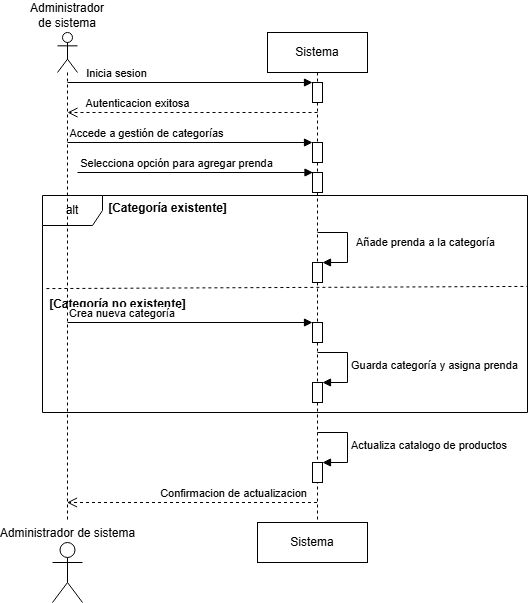

The diagram above was exported from draw.io. Its source (the exported page's mxGraphModel, read from the mxfile embedded in the PNG):
<mxGraphModel dx="1434" dy="772" grid="1" gridSize="10" guides="1" tooltips="1" connect="1" arrows="1" fold="1" page="1" pageScale="1" pageWidth="850" pageHeight="1100" math="0" shadow="0">
  <root>
    <mxCell id="0" />
    <mxCell id="1" parent="0" />
    <mxCell id="8AbFwvfxIu5M8jIEgbwm-4" value="Inicia sesion" style="html=1;verticalAlign=bottom;endArrow=block;curved=0;rounded=0;" parent="1" target="8AbFwvfxIu5M8jIEgbwm-3" edge="1">
      <mxGeometry x="-0.5992" width="80" relative="1" as="geometry">
        <mxPoint x="135" y="160" as="sourcePoint" />
        <mxPoint x="350" y="160" as="targetPoint" />
        <mxPoint as="offset" />
      </mxGeometry>
    </mxCell>
    <mxCell id="8AbFwvfxIu5M8jIEgbwm-5" value="Autenticacion exitosa" style="html=1;verticalAlign=bottom;endArrow=open;dashed=1;endSize=8;curved=0;rounded=0;" parent="1" edge="1">
      <mxGeometry x="0.44" relative="1" as="geometry">
        <mxPoint x="385" y="190" as="sourcePoint" />
        <mxPoint x="135" y="190" as="targetPoint" />
        <mxPoint as="offset" />
      </mxGeometry>
    </mxCell>
    <mxCell id="8AbFwvfxIu5M8jIEgbwm-7" value="Accede a gestión de categorías" style="html=1;verticalAlign=bottom;endArrow=block;curved=0;rounded=0;" parent="1" target="JOj2gR1C_xz6u7SQa8Rj-1" edge="1">
      <mxGeometry x="-0.3587" width="80" relative="1" as="geometry">
        <mxPoint x="135" y="220" as="sourcePoint" />
        <mxPoint x="370" y="220" as="targetPoint" />
        <mxPoint as="offset" />
      </mxGeometry>
    </mxCell>
    <mxCell id="8AbFwvfxIu5M8jIEgbwm-8" value="Selecciona opción para agregar prenda" style="html=1;verticalAlign=bottom;endArrow=block;curved=0;rounded=0;" parent="1" edge="1">
      <mxGeometry x="-0.156" width="80" relative="1" as="geometry">
        <mxPoint x="145" y="250" as="sourcePoint" />
        <mxPoint x="380.5" y="250" as="targetPoint" />
        <mxPoint as="offset" />
      </mxGeometry>
    </mxCell>
    <mxCell id="8AbFwvfxIu5M8jIEgbwm-9" value="alt" style="shape=umlFrame;whiteSpace=wrap;html=1;pointerEvents=0;" parent="1" vertex="1">
      <mxGeometry x="110" y="273" width="485" height="217" as="geometry" />
    </mxCell>
    <mxCell id="8AbFwvfxIu5M8jIEgbwm-10" value="[Categoría existente]" style="text;align=center;fontStyle=1;verticalAlign=middle;spacingLeft=3;spacingRight=3;strokeColor=none;rotatable=0;points=[[0,0.5],[1,0.5]];portConstraint=eastwest;html=1;" parent="1" vertex="1">
      <mxGeometry x="195" y="273" width="80" height="26" as="geometry" />
    </mxCell>
    <mxCell id="8AbFwvfxIu5M8jIEgbwm-13" value="" style="endArrow=none;dashed=1;html=1;rounded=0;entryX=1;entryY=0.419;entryDx=0;entryDy=0;entryPerimeter=0;exitX=0.008;exitY=0.429;exitDx=0;exitDy=0;exitPerimeter=0;" parent="1" source="8AbFwvfxIu5M8jIEgbwm-9" target="8AbFwvfxIu5M8jIEgbwm-9" edge="1">
      <mxGeometry width="50" height="50" relative="1" as="geometry">
        <mxPoint x="145.00499999999988" y="370.61799999999994" as="sourcePoint" />
        <mxPoint x="593.6350000000001" y="369.38599999999997" as="targetPoint" />
      </mxGeometry>
    </mxCell>
    <mxCell id="8AbFwvfxIu5M8jIEgbwm-15" value="Guarda categoría y asigna prenda" style="html=1;align=left;spacingLeft=2;endArrow=block;rounded=0;edgeStyle=orthogonalEdgeStyle;curved=0;rounded=0;" parent="1" edge="1">
      <mxGeometry relative="1" as="geometry">
        <mxPoint x="385" y="430" as="sourcePoint" />
        <Array as="points">
          <mxPoint x="415" y="460" />
        </Array>
        <mxPoint x="390" y="460" as="targetPoint" />
      </mxGeometry>
    </mxCell>
    <mxCell id="8AbFwvfxIu5M8jIEgbwm-16" value="[Categoría no existente]" style="text;align=center;fontStyle=1;verticalAlign=middle;spacingLeft=3;spacingRight=3;strokeColor=none;rotatable=0;points=[[0,0.5],[1,0.5]];portConstraint=eastwest;html=1;" parent="1" vertex="1">
      <mxGeometry x="145" y="368.5" width="80" height="26" as="geometry" />
    </mxCell>
    <mxCell id="8AbFwvfxIu5M8jIEgbwm-20" value="Administrador de sistema" style="shape=umlLifeline;perimeter=lifelinePerimeter;whiteSpace=wrap;html=1;container=1;dropTarget=0;collapsible=0;recursiveResize=0;outlineConnect=0;portConstraint=eastwest;newEdgeStyle={&quot;curved&quot;:0,&quot;rounded&quot;:0};participant=umlActor;labelPosition=center;verticalLabelPosition=top;align=center;verticalAlign=bottom;" parent="1" vertex="1">
      <mxGeometry x="125" y="110" width="20" height="490" as="geometry" />
    </mxCell>
    <mxCell id="8AbFwvfxIu5M8jIEgbwm-21" value="Sistema" style="shape=umlLifeline;perimeter=lifelinePerimeter;whiteSpace=wrap;html=1;container=1;dropTarget=0;collapsible=0;recursiveResize=0;outlineConnect=0;portConstraint=eastwest;newEdgeStyle={&quot;curved&quot;:0,&quot;rounded&quot;:0};" parent="1" vertex="1">
      <mxGeometry x="335" y="110" width="100" height="490" as="geometry" />
    </mxCell>
    <mxCell id="8AbFwvfxIu5M8jIEgbwm-1" value="" style="html=1;points=[[0,0,0,0,5],[0,1,0,0,-5],[1,0,0,0,5],[1,1,0,0,-5]];perimeter=orthogonalPerimeter;outlineConnect=0;targetShapes=umlLifeline;portConstraint=eastwest;newEdgeStyle={&quot;curved&quot;:0,&quot;rounded&quot;:0};" parent="8AbFwvfxIu5M8jIEgbwm-21" vertex="1">
      <mxGeometry x="45" y="350" width="10" height="20" as="geometry" />
    </mxCell>
    <mxCell id="8AbFwvfxIu5M8jIEgbwm-3" value="" style="html=1;points=[[0,0,0,0,5],[0,1,0,0,-5],[1,0,0,0,5],[1,1,0,0,-5]];perimeter=orthogonalPerimeter;outlineConnect=0;targetShapes=umlLifeline;portConstraint=eastwest;newEdgeStyle={&quot;curved&quot;:0,&quot;rounded&quot;:0};" parent="8AbFwvfxIu5M8jIEgbwm-21" vertex="1">
      <mxGeometry x="45" y="50" width="10" height="20" as="geometry" />
    </mxCell>
    <mxCell id="8AbFwvfxIu5M8jIEgbwm-24" value="" style="html=1;points=[[0,0,0,0,5],[0,1,0,0,-5],[1,0,0,0,5],[1,1,0,0,-5]];perimeter=orthogonalPerimeter;outlineConnect=0;targetShapes=umlLifeline;portConstraint=eastwest;newEdgeStyle={&quot;curved&quot;:0,&quot;rounded&quot;:0};" parent="8AbFwvfxIu5M8jIEgbwm-21" vertex="1">
      <mxGeometry x="45" y="290" width="10" height="20" as="geometry" />
    </mxCell>
    <mxCell id="8AbFwvfxIu5M8jIEgbwm-25" value="" style="html=1;points=[[0,0,0,0,5],[0,1,0,0,-5],[1,0,0,0,5],[1,1,0,0,-5]];perimeter=orthogonalPerimeter;outlineConnect=0;targetShapes=umlLifeline;portConstraint=eastwest;newEdgeStyle={&quot;curved&quot;:0,&quot;rounded&quot;:0};" parent="8AbFwvfxIu5M8jIEgbwm-21" vertex="1">
      <mxGeometry x="45" y="230" width="10" height="20" as="geometry" />
    </mxCell>
    <mxCell id="8AbFwvfxIu5M8jIEgbwm-31" value="" style="html=1;points=[[0,0,0,0,5],[0,1,0,0,-5],[1,0,0,0,5],[1,1,0,0,-5]];perimeter=orthogonalPerimeter;outlineConnect=0;targetShapes=umlLifeline;portConstraint=eastwest;newEdgeStyle={&quot;curved&quot;:0,&quot;rounded&quot;:0};" parent="8AbFwvfxIu5M8jIEgbwm-21" vertex="1">
      <mxGeometry x="45" y="430" width="10" height="20" as="geometry" />
    </mxCell>
    <mxCell id="JOj2gR1C_xz6u7SQa8Rj-1" value="" style="html=1;points=[[0,0,0,0,5],[0,1,0,0,-5],[1,0,0,0,5],[1,1,0,0,-5]];perimeter=orthogonalPerimeter;outlineConnect=0;targetShapes=umlLifeline;portConstraint=eastwest;newEdgeStyle={&quot;curved&quot;:0,&quot;rounded&quot;:0};" parent="8AbFwvfxIu5M8jIEgbwm-21" vertex="1">
      <mxGeometry x="45" y="110" width="10" height="20" as="geometry" />
    </mxCell>
    <mxCell id="JOj2gR1C_xz6u7SQa8Rj-2" value="" style="html=1;points=[[0,0,0,0,5],[0,1,0,0,-5],[1,0,0,0,5],[1,1,0,0,-5]];perimeter=orthogonalPerimeter;outlineConnect=0;targetShapes=umlLifeline;portConstraint=eastwest;newEdgeStyle={&quot;curved&quot;:0,&quot;rounded&quot;:0};" parent="8AbFwvfxIu5M8jIEgbwm-21" vertex="1">
      <mxGeometry x="45" y="140" width="10" height="20" as="geometry" />
    </mxCell>
    <mxCell id="8AbFwvfxIu5M8jIEgbwm-23" value="Confirmacion de actualizacion" style="html=1;verticalAlign=bottom;endArrow=open;dashed=1;endSize=8;curved=0;rounded=0;" parent="1" edge="1">
      <mxGeometry x="-0.324" relative="1" as="geometry">
        <mxPoint x="384.5" y="580" as="sourcePoint" />
        <mxPoint x="134.5" y="580" as="targetPoint" />
        <mxPoint as="offset" />
      </mxGeometry>
    </mxCell>
    <mxCell id="8AbFwvfxIu5M8jIEgbwm-26" value="Añade prenda a la categoría" style="html=1;align=left;spacingLeft=2;endArrow=block;rounded=0;edgeStyle=orthogonalEdgeStyle;curved=0;rounded=0;" parent="1" edge="1">
      <mxGeometry x="-0.0588" y="5" relative="1" as="geometry">
        <mxPoint x="385" y="310" as="sourcePoint" />
        <Array as="points">
          <mxPoint x="415" y="340" />
        </Array>
        <mxPoint x="390" y="340" as="targetPoint" />
        <mxPoint as="offset" />
      </mxGeometry>
    </mxCell>
    <mxCell id="8AbFwvfxIu5M8jIEgbwm-27" value="Crea nueva categoría&amp;nbsp;" style="html=1;verticalAlign=bottom;endArrow=block;curved=0;rounded=0;" parent="1" target="8AbFwvfxIu5M8jIEgbwm-24" edge="1">
      <mxGeometry x="-0.5479" width="80" relative="1" as="geometry">
        <mxPoint x="135.02380952380952" y="400" as="sourcePoint" />
        <mxPoint x="350" y="400" as="targetPoint" />
        <mxPoint x="1" as="offset" />
      </mxGeometry>
    </mxCell>
    <mxCell id="8AbFwvfxIu5M8jIEgbwm-29" value="Administrador de sistema" style="shape=umlActor;verticalLabelPosition=top;verticalAlign=bottom;html=1;labelPosition=center;align=center;" parent="1" vertex="1">
      <mxGeometry x="120" y="620" width="30" height="60" as="geometry" />
    </mxCell>
    <mxCell id="8AbFwvfxIu5M8jIEgbwm-30" value="Sistema" style="html=1;whiteSpace=wrap;" parent="1" vertex="1">
      <mxGeometry x="325" y="600" width="110" height="40" as="geometry" />
    </mxCell>
    <mxCell id="8AbFwvfxIu5M8jIEgbwm-32" value="Actualiza catalogo de productos" style="html=1;align=left;spacingLeft=2;endArrow=block;rounded=0;edgeStyle=orthogonalEdgeStyle;curved=0;rounded=0;" parent="1" edge="1">
      <mxGeometry relative="1" as="geometry">
        <mxPoint x="385" y="510" as="sourcePoint" />
        <Array as="points">
          <mxPoint x="415" y="540" />
        </Array>
        <mxPoint x="390" y="540" as="targetPoint" />
      </mxGeometry>
    </mxCell>
  </root>
</mxGraphModel>